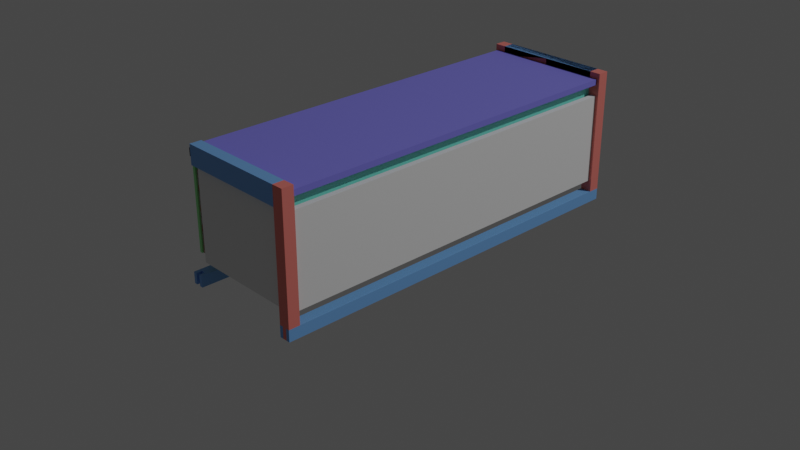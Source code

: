 # Source: Matera_Bench.blend  (saved by Blender 2.80.37; exported with 4.5.12 LTS)
import bpy
from mathutils import Matrix  # noqa: F401  (used for matrix-valued properties, if any)

bpy.ops.wm.read_factory_settings(use_empty=True)
scene = bpy.context.scene
scene.name = 'Scene'

# ---- collections
col_other = bpy.data.collections.new('Other'); scene.collection.children.link(col_other)

# ---- materials (node trees are filled in below, after node groups)
mat_stile = bpy.data.materials.new('Stile')
mat_stile.use_transparent_shadow = False
mat_stile.roughness = 0.25
mat_rail = bpy.data.materials.new('Rail')
mat_rail.use_transparent_shadow = False
mat_rail.roughness = 0.25
mat_back = bpy.data.materials.new('Back')
mat_back.use_transparent_shadow = False
mat_back.roughness = 0.25
mat_bottom = bpy.data.materials.new('Bottom')
mat_bottom.use_transparent_shadow = False
mat_bottom.roughness = 0.25
mat_lid = bpy.data.materials.new('Lid')
mat_lid.use_transparent_shadow = False
mat_lid.roughness = 0.25
mat_lid_support = bpy.data.materials.new('Lid Support')
mat_lid_support.use_transparent_shadow = False
mat_lid_support.roughness = 0.25
mat_lid_support_brace = bpy.data.materials.new('Lid Support Brace')
mat_lid_support_brace.use_transparent_shadow = False
mat_lid_support_brace.roughness = 0.25

# ---- material node trees
mat_stile.use_nodes = True; mat_stile.node_tree.nodes.clear()
_N = mat_stile.node_tree.nodes; _L = mat_stile.node_tree.links
n0 = _N.new('ShaderNodeOutputMaterial'); n0.name = 'Material Output'; n0.location = (300, 300)
n1 = _N.new('ShaderNodeBsdfPrincipled'); n1.name = 'Principled BSDF'; n1.location = (10, 300)
n1.distribution = 'GGX'
n1.subsurface_method = 'BURLEY'
n1.inputs[0].default_value = (0.8, 0.2071, 0.177, 1.0)
n1.inputs[3].default_value = 1.45
_L.new(n1.outputs[0], n0.inputs[0])
n0.is_active_output = True
mat_rail.use_nodes = True; mat_rail.node_tree.nodes.clear()
_N = mat_rail.node_tree.nodes; _L = mat_rail.node_tree.links
n0 = _N.new('ShaderNodeOutputMaterial'); n0.name = 'Material Output'; n0.location = (300, 300)
n1 = _N.new('ShaderNodeBsdfPrincipled'); n1.name = 'Principled BSDF'; n1.location = (10, 300)
n1.distribution = 'GGX'
n1.subsurface_method = 'BURLEY'
n1.inputs[0].default_value = (0.1709, 0.3972, 0.8, 1.0)
n1.inputs[3].default_value = 1.45
_L.new(n1.outputs[0], n0.inputs[0])
n0.is_active_output = True
mat_back.use_nodes = True; mat_back.node_tree.nodes.clear()
_N = mat_back.node_tree.nodes; _L = mat_back.node_tree.links
n0 = _N.new('ShaderNodeOutputMaterial'); n0.name = 'Material Output'; n0.location = (300, 300)
n1 = _N.new('ShaderNodeBsdfPrincipled'); n1.name = 'Principled BSDF'; n1.location = (10, 300)
n1.distribution = 'GGX'
n1.subsurface_method = 'BURLEY'
n1.inputs[0].default_value = (0.2968, 0.8, 0.3049, 1.0)
n1.inputs[3].default_value = 1.45
_L.new(n1.outputs[0], n0.inputs[0])
n0.is_active_output = True
mat_bottom.use_nodes = True; mat_bottom.node_tree.nodes.clear()
_N = mat_bottom.node_tree.nodes; _L = mat_bottom.node_tree.links
n0 = _N.new('ShaderNodeOutputMaterial'); n0.name = 'Material Output'; n0.location = (300, 300)
n1 = _N.new('ShaderNodeBsdfPrincipled'); n1.name = 'Principled BSDF'; n1.location = (10, 300)
n1.distribution = 'GGX'
n1.subsurface_method = 'BURLEY'
n1.inputs[0].default_value = (0.8, 0.6639, 0.234, 1.0)
n1.inputs[3].default_value = 1.45
_L.new(n1.outputs[0], n0.inputs[0])
n0.is_active_output = True
mat_lid.use_nodes = True; mat_lid.node_tree.nodes.clear()
_N = mat_lid.node_tree.nodes; _L = mat_lid.node_tree.links
n0 = _N.new('ShaderNodeOutputMaterial'); n0.name = 'Material Output'; n0.location = (300, 300)
n1 = _N.new('ShaderNodeBsdfPrincipled'); n1.name = 'Principled BSDF'; n1.location = (10, 300)
n1.distribution = 'GGX'
n1.subsurface_method = 'BURLEY'
n1.inputs[0].default_value = (0.2221, 0.2099, 0.8, 1.0)
n1.inputs[3].default_value = 1.45
_L.new(n1.outputs[0], n0.inputs[0])
n0.is_active_output = True
mat_lid_support.use_nodes = True; mat_lid_support.node_tree.nodes.clear()
_N = mat_lid_support.node_tree.nodes; _L = mat_lid_support.node_tree.links
n0 = _N.new('ShaderNodeOutputMaterial'); n0.name = 'Material Output'; n0.location = (300, 300)
n1 = _N.new('ShaderNodeBsdfPrincipled'); n1.name = 'Principled BSDF'; n1.location = (10, 300)
n1.distribution = 'GGX'
n1.subsurface_method = 'BURLEY'
n1.inputs[0].default_value = (0.2128, 0.8, 0.647, 1.0)
n1.inputs[3].default_value = 1.45
_L.new(n1.outputs[0], n0.inputs[0])
n0.is_active_output = True
mat_lid_support_brace.use_nodes = True; mat_lid_support_brace.node_tree.nodes.clear()
_N = mat_lid_support_brace.node_tree.nodes; _L = mat_lid_support_brace.node_tree.links
n0 = _N.new('ShaderNodeOutputMaterial'); n0.name = 'Material Output'; n0.location = (300, 300)
n1 = _N.new('ShaderNodeBsdfPrincipled'); n1.name = 'Principled BSDF'; n1.location = (10, 300)
n1.distribution = 'GGX'
n1.subsurface_method = 'BURLEY'
n1.inputs[0].default_value = (0.6338, 0.05313, 0.8, 1.0)
n1.inputs[3].default_value = 1.45
_L.new(n1.outputs[0], n0.inputs[0])
n0.is_active_output = True

# ---- world
world_world = bpy.data.worlds.new('World'); scene.world = world_world
world_world.color = (0.05088, 0.05088, 0.05088)
world_world.use_sun_shadow = False
world_world.sun_shadow_jitter_overblur = 0.0

# ---- cameras
cam_camera = bpy.data.cameras.new('Camera')
cam_camera.clip_end = 100.0
cam_camera.ortho_scale = 7.314
cam_camera.dof.focus_distance = 0.0
cam_camera.dof.aperture_fstop = 128.0

# ---- lights
light_light = bpy.data.lights.new('Light', 'POINT')
light_light.transmission_factor = 0.0
light_light.cutoff_distance = 30.0
light_light.energy = 1000.0
light_light.shadow_buffer_clip_start = 1.001
light_light.shadow_soft_size = 0.1
light_light.shadow_maximum_resolution = 0.006
light_light.use_absolute_resolution = True

# ---- meshes
me_cube_007 = bpy.data.meshes.new('Cube.007')
me_cube_007.from_pydata([(-1.0, -0.9908, 0.4401), (-0.9998, 1.009, 0.4401), (0.375, 0.009163, -0.4941), (-0.375, 0.009163, -0.4941), (0.9998, 1.009, 0.4401), (1.0, -0.9908, 0.4401), (-0.375, -0.9908, -0.4941), (-0.375, 0.009163, -0.4152), (0.375, -0.9908, -0.4941), (0.375, 0.009163, -0.4152), (-1.0, 1.009, -0.4152), (-1.0, -0.9908, -0.4152), (1.0, -0.9908, -0.4152), (1.0, 1.009, -0.4152), (0.375, -0.9908, -0.4152), (-0.375, -0.9908, -0.4152)], [], [(10, 11, 0, 1), (12, 13, 4, 5), (0, 5, 4, 1), (2, 8, 6, 3), (9, 2, 3, 7), (11, 10, 13, 12, 14, 9, 7, 15), (10, 1, 4, 13), (2, 9, 14, 8), (7, 3, 6, 15), (5, 0, 11, 15, 6, 8, 14, 12)])
_uv = me_cube_007.uv_layers.new(name='UVMap')
_uv.uv.foreach_set('vector', [0.125, 0.5, 0.125, 0.75, 0.625, 1.0, 0.625, 0.25, 0.375, 0.75, 0.375, 0.5, 0.625, 0.5, 0.625, 0.75, 0.625, 1.0, 0.625, 0.75, 0.625, 0.5, 0.625, 0.25, 0.3125, 0.625, 0.3125, 0.75, 0.25, 0.75, 0.25, 0.625, 0.0, 0.0, 0.3125, 0.625, 0.25, 0.625, 0.0, 0.0, 0.125, 0.75, 0.125, 0.5, 0.375, 0.5, 0.375, 0.75, 0.3125, 0.75, 0.0, 0.0, 0.0, 0.0, 0.25, 0.75, 0.125, 0.5, 0.625, 0.25, 0.625, 0.5, 0.375, 0.5, 0.3125, 0.625, 0.3125, 0.625, 0.3125, 0.75, 0.3125, 0.75, 0.0, 0.0, 0.25, 0.625, 0.25, 0.75, 0.25, 0.75, 0.625, 0.75, 0.625, 1.0, 0.125, 0.75, 0.25, 0.75, 0.25, 0.75, 0.3125, 0.75, 0.3125, 0.75, 0.375, 0.75])
me_cube_007.materials.append(mat_stile)
me_cube_007.use_remesh_preserve_volume = False
me_cube_007.use_remesh_preserve_attributes = False
me_cube_007.use_mirror_vertex_groups = False
me_cube_007.update()
me_cube_008 = bpy.data.meshes.new('Cube.008')
me_cube_008.from_pydata([(-1.0, -0.9908, 0.4401), (-0.9998, 1.009, 0.4401), (0.375, 0.009163, -0.4941), (-0.375, 0.009163, -0.4941), (0.9998, 1.009, 0.4401), (1.0, -0.9908, 0.4401), (-0.375, -0.9908, -0.4941), (-0.375, 0.009163, -0.4152), (0.375, -0.9908, -0.4941), (0.375, 0.009163, -0.4152), (-1.0, 1.009, -0.4152), (-1.0, -0.9908, -0.4152), (1.0, -0.9908, -0.4152), (1.0, 1.009, -0.4152), (0.375, -0.9908, -0.4152), (-0.375, -0.9908, -0.4152)], [], [(10, 11, 0, 1), (12, 13, 4, 5), (0, 5, 4, 1), (2, 8, 6, 3), (9, 2, 3, 7), (11, 10, 13, 12, 14, 9, 7, 15), (10, 1, 4, 13), (2, 9, 14, 8), (7, 3, 6, 15), (5, 0, 11, 15, 6, 8, 14, 12)])
_uv = me_cube_008.uv_layers.new(name='UVMap')
_uv.uv.foreach_set('vector', [0.125, 0.5, 0.125, 0.75, 0.625, 1.0, 0.625, 0.25, 0.375, 0.75, 0.375, 0.5, 0.625, 0.5, 0.625, 0.75, 0.625, 1.0, 0.625, 0.75, 0.625, 0.5, 0.625, 0.25, 0.3125, 0.625, 0.3125, 0.75, 0.25, 0.75, 0.25, 0.625, 0.0, 0.0, 0.3125, 0.625, 0.25, 0.625, 0.0, 0.0, 0.125, 0.75, 0.125, 0.5, 0.375, 0.5, 0.375, 0.75, 0.3125, 0.75, 0.0, 0.0, 0.0, 0.0, 0.25, 0.75, 0.125, 0.5, 0.625, 0.25, 0.625, 0.5, 0.375, 0.5, 0.3125, 0.625, 0.3125, 0.625, 0.3125, 0.75, 0.3125, 0.75, 0.0, 0.0, 0.25, 0.625, 0.25, 0.75, 0.25, 0.75, 0.625, 0.75, 0.625, 1.0, 0.125, 0.75, 0.25, 0.75, 0.25, 0.75, 0.3125, 0.75, 0.3125, 0.75, 0.375, 0.75])
me_cube_008.materials.append(mat_stile)
me_cube_008.use_remesh_preserve_volume = False
me_cube_008.use_remesh_preserve_attributes = False
me_cube_008.use_mirror_vertex_groups = False
me_cube_008.update()
me_cube_009 = bpy.data.meshes.new('Cube.009')
me_cube_009.from_pydata([(-1.0, -0.6362, -0.75), (-1.0, -0.6362, 0.75), (-1.0, 0.6362, -0.75), (-1.0, 0.6362, 0.75), (1.0, -0.6362, -0.75), (1.0, -0.6362, 0.75), (1.0, 0.6362, -0.75), (1.0, 0.6362, 0.75), (-0.375, -0.6362, -0.75), (-0.375, -0.6362, 0.75), (0.375, -0.6362, -0.75), (0.375, -0.6362, 0.75), (0.375, 0.6362, -0.75), (0.375, 0.6362, 0.75), (-0.375, 0.6362, -0.75), (-0.375, 0.6362, 0.75), (-0.375, 0.6178, 0.75), (0.375, 0.6178, 0.75), (0.375, 0.6178, -0.75), (-0.375, 0.6178, -0.75), (0.375, -0.6178, 0.75), (-0.375, -0.6178, 0.75), (-0.375, -0.6178, -0.75), (0.375, -0.6178, -0.75)], [], [(0, 1, 3, 2), (12, 13, 7, 6), (6, 7, 5, 4), (8, 9, 1, 0), (4, 5, 11, 10), (8, 22, 21, 9), (13, 12, 18, 17), (2, 3, 15, 14), (19, 16, 17, 18), (14, 15, 16, 19), (10, 11, 20, 23), (23, 20, 21, 22), (2, 14, 19, 18, 12, 6, 4, 10, 23, 22, 8, 0), (1, 9, 21, 20, 11, 5, 7, 13, 17, 16, 15, 3)])
_uv = me_cube_009.uv_layers.new(name='UVMap')
_uv.uv.foreach_set('vector', [0.375, 0.0, 0.625, 0.0, 0.625, 0.25, 0.375, 0.25, 0.375, 0.375, 0.625, 0.375, 0.625, 0.5, 0.375, 0.5, 0.375, 0.5, 0.625, 0.5, 0.625, 0.75, 0.375, 0.75, 0.375, 0.875, 0.625, 0.875, 0.625, 1.0, 0.375, 1.0, 0.375, 0.75, 0.625, 0.75, 0.625, 0.8125, 0.375, 0.8125, 0.375, 0.875, 0.375, 0.875, 0.625, 0.875, 0.625, 0.875, 0.625, 0.375, 0.375, 0.375, 0.375, 0.375, 0.625, 0.375, 0.375, 0.25, 0.625, 0.25, 0.625, 0.3125, 0.375, 0.3125, 0.375, 0.3125, 0.625, 0.3125, 0.625, 0.375, 0.375, 0.375, 0.375, 0.3125, 0.625, 0.3125, 0.625, 0.3125, 0.375, 0.3125, 0.375, 0.8125, 0.625, 0.8125, 0.625, 0.8125, 0.375, 0.8125, 0.375, 0.8125, 0.625, 0.8125, 0.625, 0.875, 0.375, 0.875, 0.375, 0.25, 0.375, 0.3125, 0.375, 0.3125, 0.375, 0.375, 0.375, 0.375, 0.375, 0.5, 0.375, 0.75, 0.375, 0.8125, 0.375, 0.8125, 0.375, 0.875, 0.375, 0.875, 0.375, 1.0, 0.625, 1.0, 0.625, 0.875, 0.625, 0.875, 0.625, 0.8125, 0.625, 0.8125, 0.625, 0.75, 0.625, 0.5, 0.625, 0.375, 0.625, 0.375, 0.625, 0.3125, 0.625, 0.3125, 0.625, 0.25])
me_cube_009.materials.append(mat_rail)
me_cube_009.use_remesh_preserve_volume = False
me_cube_009.use_remesh_preserve_attributes = False
me_cube_009.use_mirror_vertex_groups = False
me_cube_009.update()
me_cube_011 = bpy.data.meshes.new('Cube.011')
me_cube_011.from_pydata([(-1.0, -0.9908, 0.4401), (-0.9998, 1.009, 0.4401), (0.375, 0.009163, -0.4941), (-0.375, 0.009163, -0.4941), (0.9998, 1.009, 0.4401), (1.0, -0.9908, 0.4401), (-0.375, -0.9908, -0.4941), (-0.375, 0.009163, -0.4152), (0.375, -0.9908, -0.4941), (0.375, 0.009163, -0.4152), (-1.0, 1.009, -0.4152), (-1.0, -0.9908, -0.4152), (1.0, -0.9908, -0.4152), (1.0, 1.009, -0.4152), (0.375, -0.9908, -0.4152), (-0.375, -0.9908, -0.4152)], [], [(10, 11, 0, 1), (12, 13, 4, 5), (0, 5, 4, 1), (2, 8, 6, 3), (9, 2, 3, 7), (11, 10, 13, 12, 14, 9, 7, 15), (10, 1, 4, 13), (2, 9, 14, 8), (7, 3, 6, 15), (5, 0, 11, 15, 6, 8, 14, 12)])
_uv = me_cube_011.uv_layers.new(name='UVMap')
_uv.uv.foreach_set('vector', [0.125, 0.5, 0.125, 0.75, 0.625, 1.0, 0.625, 0.25, 0.375, 0.75, 0.375, 0.5, 0.625, 0.5, 0.625, 0.75, 0.625, 1.0, 0.625, 0.75, 0.625, 0.5, 0.625, 0.25, 0.3125, 0.625, 0.3125, 0.75, 0.25, 0.75, 0.25, 0.625, 0.0, 0.0, 0.3125, 0.625, 0.25, 0.625, 0.0, 0.0, 0.125, 0.75, 0.125, 0.5, 0.375, 0.5, 0.375, 0.75, 0.3125, 0.75, 0.0, 0.0, 0.0, 0.0, 0.25, 0.75, 0.125, 0.5, 0.625, 0.25, 0.625, 0.5, 0.375, 0.5, 0.3125, 0.625, 0.3125, 0.625, 0.3125, 0.75, 0.3125, 0.75, 0.0, 0.0, 0.25, 0.625, 0.25, 0.75, 0.25, 0.75, 0.625, 0.75, 0.625, 1.0, 0.125, 0.75, 0.25, 0.75, 0.25, 0.75, 0.3125, 0.75, 0.3125, 0.75, 0.375, 0.75])
me_cube_011.materials.append(mat_stile)
me_cube_011.use_remesh_preserve_volume = False
me_cube_011.use_remesh_preserve_attributes = False
me_cube_011.use_mirror_vertex_groups = False
me_cube_011.update()
me_cube_017 = bpy.data.meshes.new('Cube.017')
me_cube_017.from_pydata([(-1.0, -0.9908, 0.4401), (-0.9998, 1.009, 0.4401), (0.375, 0.009163, -0.4941), (-0.375, 0.009163, -0.4941), (0.9998, 1.009, 0.4401), (1.0, -0.9908, 0.4401), (-0.375, -0.9908, -0.4941), (-0.375, 0.009163, -0.4152), (0.375, -0.9908, -0.4941), (0.375, 0.009163, -0.4152), (-1.0, 1.009, -0.4152), (-1.0, -0.9908, -0.4152), (1.0, -0.9908, -0.4152), (1.0, 1.009, -0.4152), (0.375, -0.9908, -0.4152), (-0.375, -0.9908, -0.4152)], [], [(10, 11, 0, 1), (12, 13, 4, 5), (0, 5, 4, 1), (2, 8, 6, 3), (9, 2, 3, 7), (11, 10, 13, 12, 14, 9, 7, 15), (10, 1, 4, 13), (2, 9, 14, 8), (7, 3, 6, 15), (5, 0, 11, 15, 6, 8, 14, 12)])
_uv = me_cube_017.uv_layers.new(name='UVMap')
_uv.uv.foreach_set('vector', [0.125, 0.5, 0.125, 0.75, 0.625, 1.0, 0.625, 0.25, 0.375, 0.75, 0.375, 0.5, 0.625, 0.5, 0.625, 0.75, 0.625, 1.0, 0.625, 0.75, 0.625, 0.5, 0.625, 0.25, 0.3125, 0.625, 0.3125, 0.75, 0.25, 0.75, 0.25, 0.625, 0.0, 0.0, 0.3125, 0.625, 0.25, 0.625, 0.0, 0.0, 0.125, 0.75, 0.125, 0.5, 0.375, 0.5, 0.375, 0.75, 0.3125, 0.75, 0.0, 0.0, 0.0, 0.0, 0.25, 0.75, 0.125, 0.5, 0.625, 0.25, 0.625, 0.5, 0.375, 0.5, 0.3125, 0.625, 0.3125, 0.625, 0.3125, 0.75, 0.3125, 0.75, 0.0, 0.0, 0.25, 0.625, 0.25, 0.75, 0.25, 0.75, 0.625, 0.75, 0.625, 1.0, 0.125, 0.75, 0.25, 0.75, 0.25, 0.75, 0.3125, 0.75, 0.3125, 0.75, 0.375, 0.75])
me_cube_017.materials.append(mat_stile)
me_cube_017.use_remesh_preserve_volume = False
me_cube_017.use_remesh_preserve_attributes = False
me_cube_017.use_mirror_vertex_groups = False
me_cube_017.update()
me_cube_020 = bpy.data.meshes.new('Cube.020')
me_cube_020.from_pydata([(-1.0, -0.6362, -0.75), (-1.0, -0.6362, 0.75), (-1.0, 0.6362, -0.75), (-1.0, 0.6362, 0.75), (1.0, -0.6362, -0.75), (1.0, -0.6362, 0.75), (1.0, 0.6362, -0.75), (1.0, 0.6362, 0.75), (-0.375, -0.6362, -0.75), (-0.375, -0.6362, 0.75), (0.375, -0.6362, -0.75), (0.375, -0.6362, 0.75), (0.375, 0.6362, -0.75), (0.375, 0.6362, 0.75), (-0.375, 0.6362, -0.75), (-0.375, 0.6362, 0.75), (-0.375, 0.6178, 0.75), (0.375, 0.6178, 0.75), (0.375, 0.6178, -0.75), (-0.375, 0.6178, -0.75), (0.375, -0.6178, 0.75), (-0.375, -0.6178, 0.75), (-0.375, -0.6178, -0.75), (0.375, -0.6178, -0.75)], [], [(0, 1, 3, 2), (12, 13, 7, 6), (6, 7, 5, 4), (8, 9, 1, 0), (4, 5, 11, 10), (8, 22, 21, 9), (13, 12, 18, 17), (2, 3, 15, 14), (19, 16, 17, 18), (14, 15, 16, 19), (10, 11, 20, 23), (23, 20, 21, 22), (2, 14, 19, 18, 12, 6, 4, 10, 23, 22, 8, 0), (1, 9, 21, 20, 11, 5, 7, 13, 17, 16, 15, 3)])
_uv = me_cube_020.uv_layers.new(name='UVMap')
_uv.uv.foreach_set('vector', [0.375, 0.0, 0.625, 0.0, 0.625, 0.25, 0.375, 0.25, 0.375, 0.375, 0.625, 0.375, 0.625, 0.5, 0.375, 0.5, 0.375, 0.5, 0.625, 0.5, 0.625, 0.75, 0.375, 0.75, 0.375, 0.875, 0.625, 0.875, 0.625, 1.0, 0.375, 1.0, 0.375, 0.75, 0.625, 0.75, 0.625, 0.8125, 0.375, 0.8125, 0.375, 0.875, 0.375, 0.875, 0.625, 0.875, 0.625, 0.875, 0.625, 0.375, 0.375, 0.375, 0.375, 0.375, 0.625, 0.375, 0.375, 0.25, 0.625, 0.25, 0.625, 0.3125, 0.375, 0.3125, 0.375, 0.3125, 0.625, 0.3125, 0.625, 0.375, 0.375, 0.375, 0.375, 0.3125, 0.625, 0.3125, 0.625, 0.3125, 0.375, 0.3125, 0.375, 0.8125, 0.625, 0.8125, 0.625, 0.8125, 0.375, 0.8125, 0.375, 0.8125, 0.625, 0.8125, 0.625, 0.875, 0.375, 0.875, 0.375, 0.25, 0.375, 0.3125, 0.375, 0.3125, 0.375, 0.375, 0.375, 0.375, 0.375, 0.5, 0.375, 0.75, 0.375, 0.8125, 0.375, 0.8125, 0.375, 0.875, 0.375, 0.875, 0.375, 1.0, 0.625, 1.0, 0.625, 0.875, 0.625, 0.875, 0.625, 0.8125, 0.625, 0.8125, 0.625, 0.75, 0.625, 0.5, 0.625, 0.375, 0.625, 0.375, 0.625, 0.3125, 0.625, 0.3125, 0.625, 0.25])
me_cube_020.materials.append(mat_rail)
me_cube_020.use_remesh_preserve_volume = False
me_cube_020.use_remesh_preserve_attributes = False
me_cube_020.use_mirror_vertex_groups = False
me_cube_020.update()
me_cube_068 = bpy.data.meshes.new('Cube.068')
me_cube_068.from_pydata([(-0.9355, -0.5, -0.3333), (-0.9355, -0.5, 0.3333), (-0.9355, 0.5, -0.3333), (-0.9355, 0.5, 0.3333), (0.9355, -0.5, -0.3333), (0.9355, -0.5, 0.3333), (0.9355, 0.5, -0.3333), (0.9355, 0.5, 0.3333), (0.9355, 1.0, 0.8333), (0.9355, 1.0, -0.8333), (0.9355, -1.0, -0.8333), (0.9355, -1.0, 0.8333), (1.032, -0.5, -0.3333), (1.032, -0.5, 0.3333), (1.032, 0.5, -0.3333), (1.032, 0.5, 0.3333), (-0.9355, 1.0, -0.8333), (-0.9355, -1.0, -0.8333), (-0.9355, -1.0, 0.8333), (-0.9355, 1.0, 0.8333), (-1.032, -0.5, -0.3333), (-1.032, -0.5, 0.3333), (-1.032, 0.5, -0.3333), (-1.032, 0.5, 0.3333)], [], [(1, 3, 23, 21), (16, 19, 8, 9), (4, 6, 14, 12), (10, 11, 18, 17), (16, 9, 10, 17), (8, 19, 18, 11), (7, 6, 9, 8), (6, 4, 10, 9), (5, 7, 8, 11), (4, 5, 11, 10), (14, 15, 13, 12), (7, 5, 13, 15), (6, 7, 15, 14), (5, 4, 12, 13), (0, 2, 16, 17), (1, 0, 17, 18), (3, 1, 18, 19), (2, 3, 19, 16), (20, 21, 23, 22), (2, 0, 20, 22), (3, 2, 22, 23), (0, 1, 21, 20)])
_uv = me_cube_068.uv_layers.new(name='UVMap')
_uv.uv.foreach_set('vector', [0.588, 0.03697, 0.588, 0.213, 0.588, 0.213, 0.588, 0.03697, 0.375, 0.25, 0.625, 0.25, 0.625, 0.5, 0.375, 0.5, 0.4255, 0.6995, 0.4255, 0.5505, 0.4255, 0.5505, 0.4255, 0.6995, 0.375, 0.75, 0.625, 0.75, 0.625, 1.0, 0.375, 1.0, 0.125, 0.5, 0.375, 0.5, 0.375, 0.75, 0.125, 0.75, 0.625, 0.5, 0.875, 0.5, 0.875, 0.75, 0.625, 0.75, 0.5745, 0.5505, 0.4255, 0.5505, 0.375, 0.5, 0.625, 0.5, 0.4255, 0.5505, 0.4255, 0.6995, 0.375, 0.75, 0.375, 0.5, 0.5745, 0.6995, 0.5745, 0.5505, 0.625, 0.5, 0.625, 0.75, 0.4255, 0.6995, 0.5745, 0.6995, 0.625, 0.75, 0.375, 0.75, 0.4255, 0.5505, 0.5745, 0.5505, 0.5745, 0.6995, 0.4255, 0.6995, 0.5745, 0.5505, 0.5745, 0.6995, 0.5745, 0.6995, 0.5745, 0.5505, 0.4255, 0.5505, 0.5745, 0.5505, 0.5745, 0.5505, 0.4255, 0.5505, 0.5745, 0.6995, 0.4255, 0.6995, 0.4255, 0.6995, 0.5745, 0.6995, 0.412, 0.03697, 0.412, 0.213, 0.375, 0.25, 0.375, 0.0, 0.588, 0.03697, 0.412, 0.03697, 0.375, 0.0, 0.625, 0.0, 0.588, 0.213, 0.588, 0.03697, 0.625, 0.0, 0.625, 0.25, 0.412, 0.213, 0.588, 0.213, 0.625, 0.25, 0.375, 0.25, 0.412, 0.03697, 0.588, 0.03697, 0.588, 0.213, 0.412, 0.213, 0.412, 0.213, 0.412, 0.03697, 0.412, 0.03697, 0.412, 0.213, 0.588, 0.213, 0.412, 0.213, 0.412, 0.213, 0.588, 0.213, 0.412, 0.03697, 0.588, 0.03697, 0.588, 0.03697, 0.412, 0.03697])
me_cube_068.materials.append(mat_rail)
me_cube_068.use_remesh_preserve_volume = False
me_cube_068.use_remesh_preserve_attributes = False
me_cube_068.use_mirror_vertex_groups = False
me_cube_068.update()
me_cube_069 = bpy.data.meshes.new('Cube.069')
me_cube_069.from_pydata([(-0.9355, -0.5, -0.3333), (-0.9355, -0.5, 0.3333), (-0.9355, 0.5, -0.3333), (-0.9355, 0.5, 0.3333), (0.9355, -0.5, -0.3333), (0.9355, -0.5, 0.3333), (0.9355, 0.5, -0.3333), (0.9355, 0.5, 0.3333), (0.9355, 1.0, 0.8333), (0.9355, 1.0, -0.8333), (0.9355, -1.0, -0.8333), (0.9355, -1.0, 0.8333), (1.032, -0.5, -0.3333), (1.032, -0.5, 0.3333), (1.032, 0.5, -0.3333), (1.032, 0.5, 0.3333), (-0.9355, 1.0, -0.8333), (-0.9355, -1.0, -0.8333), (-0.9355, -1.0, 0.8333), (-0.9355, 1.0, 0.8333), (-1.032, -0.5, -0.3333), (-1.032, -0.5, 0.3333), (-1.032, 0.5, -0.3333), (-1.032, 0.5, 0.3333)], [], [(1, 3, 23, 21), (16, 19, 8, 9), (4, 6, 14, 12), (10, 11, 18, 17), (16, 9, 10, 17), (8, 19, 18, 11), (7, 6, 9, 8), (6, 4, 10, 9), (5, 7, 8, 11), (4, 5, 11, 10), (14, 15, 13, 12), (7, 5, 13, 15), (6, 7, 15, 14), (5, 4, 12, 13), (0, 2, 16, 17), (1, 0, 17, 18), (3, 1, 18, 19), (2, 3, 19, 16), (20, 21, 23, 22), (2, 0, 20, 22), (3, 2, 22, 23), (0, 1, 21, 20)])
_uv = me_cube_069.uv_layers.new(name='UVMap')
_uv.uv.foreach_set('vector', [0.588, 0.03697, 0.588, 0.213, 0.588, 0.213, 0.588, 0.03697, 0.375, 0.25, 0.625, 0.25, 0.625, 0.5, 0.375, 0.5, 0.4255, 0.6995, 0.4255, 0.5505, 0.4255, 0.5505, 0.4255, 0.6995, 0.375, 0.75, 0.625, 0.75, 0.625, 1.0, 0.375, 1.0, 0.125, 0.5, 0.375, 0.5, 0.375, 0.75, 0.125, 0.75, 0.625, 0.5, 0.875, 0.5, 0.875, 0.75, 0.625, 0.75, 0.5745, 0.5505, 0.4255, 0.5505, 0.375, 0.5, 0.625, 0.5, 0.4255, 0.5505, 0.4255, 0.6995, 0.375, 0.75, 0.375, 0.5, 0.5745, 0.6995, 0.5745, 0.5505, 0.625, 0.5, 0.625, 0.75, 0.4255, 0.6995, 0.5745, 0.6995, 0.625, 0.75, 0.375, 0.75, 0.4255, 0.5505, 0.5745, 0.5505, 0.5745, 0.6995, 0.4255, 0.6995, 0.5745, 0.5505, 0.5745, 0.6995, 0.5745, 0.6995, 0.5745, 0.5505, 0.4255, 0.5505, 0.5745, 0.5505, 0.5745, 0.5505, 0.4255, 0.5505, 0.5745, 0.6995, 0.4255, 0.6995, 0.4255, 0.6995, 0.5745, 0.6995, 0.412, 0.03697, 0.412, 0.213, 0.375, 0.25, 0.375, 0.0, 0.588, 0.03697, 0.412, 0.03697, 0.375, 0.0, 0.625, 0.0, 0.588, 0.213, 0.588, 0.03697, 0.625, 0.0, 0.625, 0.25, 0.412, 0.213, 0.588, 0.213, 0.625, 0.25, 0.375, 0.25, 0.412, 0.03697, 0.588, 0.03697, 0.588, 0.213, 0.412, 0.213, 0.412, 0.213, 0.412, 0.03697, 0.412, 0.03697, 0.412, 0.213, 0.588, 0.213, 0.412, 0.213, 0.412, 0.213, 0.588, 0.213, 0.412, 0.03697, 0.588, 0.03697, 0.588, 0.03697, 0.412, 0.03697])
me_cube_069.materials.append(mat_rail)
me_cube_069.use_remesh_preserve_volume = False
me_cube_069.use_remesh_preserve_attributes = False
me_cube_069.use_mirror_vertex_groups = False
me_cube_069.update()
me_cube_014 = bpy.data.meshes.new('Cube.014')
me_cube_014.from_pydata([(-1.0, -0.1865, -0.8167), (-1.0, -0.1865, 0.8167), (-1.0, 0.1865, -0.8167), (-1.0, 0.1865, 0.8167), (1.0, -0.1865, -0.8167), (1.0, -0.1865, 0.8167), (1.0, 0.1865, -0.8167), (1.0, 0.1865, 0.8167), (-0.5385, -0.1865, 0.6833), (0.5385, -0.1865, -0.6833), (0.5385, -0.1865, 0.6833), (-0.5385, -0.1865, -0.6833), (0.5385, -0.1993, 0.6833), (-0.5385, -0.1993, 0.6833), (-0.5385, -0.1994, -0.6833), (0.5385, -0.1994, -0.6833), (0.5385, 0.1865, -0.6833), (-0.5385, 0.1865, -0.6833), (0.5385, 0.1865, 0.6833), (-0.5385, 0.1865, 0.6833), (0.5385, 0.1994, 0.6833), (0.5385, 0.1994, -0.6833), (-0.5385, 0.1994, 0.6833), (-0.5385, 0.1994, -0.6833)], [], [(4, 6, 7, 5), (2, 0, 1, 3), (1, 5, 7, 3), (10, 8, 11, 9), (12, 15, 14, 13), (10, 9, 15, 12), (8, 10, 12, 13), (11, 8, 13, 14), (9, 11, 14, 15), (5, 1, 0, 4), (2, 6, 4, 0), (17, 16, 18, 19), (23, 22, 20, 21), (17, 19, 22, 23), (19, 18, 20, 22), (16, 17, 23, 21), (18, 16, 21, 20), (2, 3, 7, 6)])
_uv = me_cube_014.uv_layers.new(name='UVMap')
_uv.uv.foreach_set('vector', [0.375, 0.75, 0.375, 0.5, 0.625, 0.5, 0.625, 0.75, 0.375, 0.25, 0.125, 0.75, 0.875, 0.75, 0.625, 0.25, 0.875, 0.75, 0.625, 0.75, 0.625, 0.5, 0.625, 0.25, 0.0, 0.0, 0.0, 0.0, 0.0, 0.0, 0.0, 0.0, 0.0, 0.0, 0.0, 0.0, 0.0, 0.0, 0.0, 0.0, 0.0, 0.0, 0.0, 0.0, 0.0, 0.0, 0.0, 0.0, 0.0, 0.0, 0.0, 0.0, 0.0, 0.0, 0.0, 0.0, 0.0, 0.0, 0.0, 0.0, 0.0, 0.0, 0.0, 0.0, 0.0, 0.0, 0.0, 0.0, 0.0, 0.0, 0.0, 0.0, 0.625, 0.75, 0.875, 0.75, 0.125, 0.75, 0.375, 0.75, 0.375, 0.25, 0.375, 0.5, 0.375, 0.75, 0.125, 0.75, 0.5, 0.3125, 0.5, 0.375, 0.5625, 0.375, 0.5625, 0.3125, 0.5, 0.3125, 0.5625, 0.3125, 0.5625, 0.375, 0.5, 0.375, 0.5, 0.3125, 0.5625, 0.3125, 0.5625, 0.3125, 0.5, 0.3125, 0.5625, 0.3125, 0.5625, 0.375, 0.5625, 0.375, 0.5625, 0.3125, 0.5, 0.375, 0.5, 0.3125, 0.5, 0.3125, 0.5, 0.375, 0.5625, 0.375, 0.5, 0.375, 0.5, 0.375, 0.5625, 0.375, 0.375, 0.25, 0.625, 0.25, 0.625, 0.5, 0.375, 0.5])
me_cube_014.use_remesh_preserve_volume = False
me_cube_014.use_remesh_preserve_attributes = False
me_cube_014.use_mirror_vertex_groups = False
me_cube_014.update()
me_cube_070 = bpy.data.meshes.new('Cube.070')
me_cube_070.from_pydata([(-1.0, -0.6302, -0.7833), (-1.0, -0.6302, 0.7833), (-1.0, 0.6302, -0.7833), (-1.0, 0.6302, 0.7833), (1.0, -0.6302, -0.7833), (1.0, -0.6302, 0.7833), (1.0, 0.6302, -0.7833), (1.0, 0.6302, 0.7833), (-0.5386, -0.6302, 0.65), (0.5385, -0.6302, -0.65), (0.5385, -0.6302, 0.65), (-0.5385, -0.6302, -0.65), (0.5385, -0.6495, 0.65), (-0.5386, -0.6495, 0.65), (-0.5385, -0.6495, -0.65), (0.5385, -0.6495, -0.65), (0.5385, 0.6302, -0.65), (-0.5385, 0.6302, -0.65), (0.5385, 0.6302, 0.65), (-0.5386, 0.6302, 0.65), (0.5385, 0.6495, 0.65), (0.5385, 0.6495, -0.65), (-0.5386, 0.6495, 0.65), (-0.5385, 0.6495, -0.65)], [], [(4, 6, 7, 5), (2, 0, 1, 3), (1, 5, 7, 3), (10, 8, 11, 9), (12, 15, 14, 13), (10, 9, 15, 12), (8, 10, 12, 13), (11, 8, 13, 14), (9, 11, 14, 15), (5, 1, 0, 4), (2, 6, 4, 0), (17, 16, 18, 19), (23, 22, 20, 21), (17, 19, 22, 23), (19, 18, 20, 22), (16, 17, 23, 21), (18, 16, 21, 20), (2, 3, 7, 6)])
_uv = me_cube_070.uv_layers.new(name='UVMap')
_uv.uv.foreach_set('vector', [0.375, 0.75, 0.375, 0.5, 0.625, 0.5, 0.625, 0.75, 0.375, 0.25, 0.125, 0.75, 0.875, 0.75, 0.625, 0.25, 0.875, 0.75, 0.625, 0.75, 0.625, 0.5, 0.625, 0.25, 0.0, 0.0, 0.0, 0.0, 0.0, 0.0, 0.0, 0.0, 0.0, 0.0, 0.0, 0.0, 0.0, 0.0, 0.0, 0.0, 0.0, 0.0, 0.0, 0.0, 0.0, 0.0, 0.0, 0.0, 0.0, 0.0, 0.0, 0.0, 0.0, 0.0, 0.0, 0.0, 0.0, 0.0, 0.0, 0.0, 0.0, 0.0, 0.0, 0.0, 0.0, 0.0, 0.0, 0.0, 0.0, 0.0, 0.0, 0.0, 0.625, 0.75, 0.875, 0.75, 0.125, 0.75, 0.375, 0.75, 0.375, 0.25, 0.375, 0.5, 0.375, 0.75, 0.125, 0.75, 0.5, 0.3125, 0.5, 0.375, 0.5625, 0.375, 0.5625, 0.3125, 0.5, 0.3125, 0.5625, 0.3125, 0.5625, 0.375, 0.5, 0.375, 0.5, 0.3125, 0.5625, 0.3125, 0.5625, 0.3125, 0.5, 0.3125, 0.5625, 0.3125, 0.5625, 0.375, 0.5625, 0.375, 0.5625, 0.3125, 0.5, 0.375, 0.5, 0.3125, 0.5, 0.3125, 0.5, 0.375, 0.5625, 0.375, 0.5, 0.375, 0.5, 0.375, 0.5625, 0.375, 0.375, 0.25, 0.625, 0.25, 0.625, 0.5, 0.375, 0.5])
me_cube_070.use_remesh_preserve_volume = False
me_cube_070.use_remesh_preserve_attributes = False
me_cube_070.use_mirror_vertex_groups = False
me_cube_070.update()
me_cube_071 = bpy.data.meshes.new('Cube.071')
me_cube_071.from_pydata([(-1.0, -0.1865, -0.8167), (-1.0, -0.1865, 0.8167), (-1.0, 0.1865, -0.8167), (-1.0, 0.1865, 0.8167), (1.0, -0.1865, -0.8167), (1.0, -0.1865, 0.8167), (1.0, 0.1865, -0.8167), (1.0, 0.1865, 0.8167), (-0.5385, -0.1865, 0.6833), (0.5385, -0.1865, -0.6833), (0.5385, -0.1865, 0.6833), (-0.5385, -0.1865, -0.6833), (0.5385, -0.1993, 0.6833), (-0.5385, -0.1993, 0.6833), (-0.5385, -0.1994, -0.6833), (0.5385, -0.1994, -0.6833), (0.5385, 0.1865, -0.6833), (-0.5385, 0.1865, -0.6833), (0.5385, 0.1865, 0.6833), (-0.5385, 0.1865, 0.6833), (0.5385, 0.1994, 0.6833), (0.5385, 0.1994, -0.6833), (-0.5385, 0.1994, 0.6833), (-0.5385, 0.1994, -0.6833)], [], [(4, 6, 7, 5), (2, 0, 1, 3), (1, 5, 7, 3), (10, 8, 11, 9), (12, 15, 14, 13), (10, 9, 15, 12), (8, 10, 12, 13), (11, 8, 13, 14), (9, 11, 14, 15), (5, 1, 0, 4), (2, 6, 4, 0), (17, 16, 18, 19), (23, 22, 20, 21), (17, 19, 22, 23), (19, 18, 20, 22), (16, 17, 23, 21), (18, 16, 21, 20), (2, 3, 7, 6)])
_uv = me_cube_071.uv_layers.new(name='UVMap')
_uv.uv.foreach_set('vector', [0.375, 0.75, 0.375, 0.5, 0.625, 0.5, 0.625, 0.75, 0.375, 0.25, 0.125, 0.75, 0.875, 0.75, 0.625, 0.25, 0.875, 0.75, 0.625, 0.75, 0.625, 0.5, 0.625, 0.25, 0.0, 0.0, 0.0, 0.0, 0.0, 0.0, 0.0, 0.0, 0.0, 0.0, 0.0, 0.0, 0.0, 0.0, 0.0, 0.0, 0.0, 0.0, 0.0, 0.0, 0.0, 0.0, 0.0, 0.0, 0.0, 0.0, 0.0, 0.0, 0.0, 0.0, 0.0, 0.0, 0.0, 0.0, 0.0, 0.0, 0.0, 0.0, 0.0, 0.0, 0.0, 0.0, 0.0, 0.0, 0.0, 0.0, 0.0, 0.0, 0.625, 0.75, 0.875, 0.75, 0.125, 0.75, 0.375, 0.75, 0.375, 0.25, 0.375, 0.5, 0.375, 0.75, 0.125, 0.75, 0.5, 0.3125, 0.5, 0.375, 0.5625, 0.375, 0.5625, 0.3125, 0.5, 0.3125, 0.5625, 0.3125, 0.5625, 0.375, 0.5, 0.375, 0.5, 0.3125, 0.5625, 0.3125, 0.5625, 0.3125, 0.5, 0.3125, 0.5625, 0.3125, 0.5625, 0.375, 0.5625, 0.375, 0.5625, 0.3125, 0.5, 0.375, 0.5, 0.3125, 0.5, 0.3125, 0.5, 0.375, 0.5625, 0.375, 0.5, 0.375, 0.5, 0.375, 0.5625, 0.375, 0.375, 0.25, 0.625, 0.25, 0.625, 0.5, 0.375, 0.5])
me_cube_071.use_remesh_preserve_volume = False
me_cube_071.use_remesh_preserve_attributes = False
me_cube_071.use_mirror_vertex_groups = False
me_cube_071.update()
me_cube_073 = bpy.data.meshes.new('Cube.073')
me_cube_073.from_pydata([(-1.0, -0.6302, -0.875), (-1.0, -0.6302, 0.875), (-1.0, 0.6302, -0.875), (-1.0, 0.6302, 0.875), (1.0, -0.6302, -0.875), (1.0, -0.6302, 0.875), (1.0, 0.6302, -0.875), (1.0, 0.6302, 0.875), (-0.5386, -0.6302, 0.7417), (0.5385, -0.6302, -0.7417), (0.5385, -0.6302, 0.7417), (-0.5385, -0.6302, -0.7417), (0.5385, -0.6495, 0.7417), (-0.5386, -0.6495, 0.7417), (-0.5385, -0.6495, -0.7417), (0.5385, -0.6495, -0.7417), (0.5385, 0.6302, -0.7417), (-0.5385, 0.6302, -0.7417), (0.5385, 0.6302, 0.7417), (-0.5386, 0.6302, 0.7417), (0.5385, 0.6495, 0.7417), (0.5385, 0.6495, -0.7417), (-0.5386, 0.6495, 0.7417), (-0.5385, 0.6495, -0.7417)], [], [(4, 6, 7, 5), (2, 0, 1, 3), (1, 5, 7, 3), (10, 8, 11, 9), (12, 15, 14, 13), (10, 9, 15, 12), (8, 10, 12, 13), (11, 8, 13, 14), (9, 11, 14, 15), (5, 1, 0, 4), (2, 6, 4, 0), (17, 16, 18, 19), (23, 22, 20, 21), (17, 19, 22, 23), (19, 18, 20, 22), (16, 17, 23, 21), (18, 16, 21, 20), (2, 3, 7, 6)])
_uv = me_cube_073.uv_layers.new(name='UVMap')
_uv.uv.foreach_set('vector', [0.375, 0.75, 0.375, 0.5, 0.625, 0.5, 0.625, 0.75, 0.375, 0.25, 0.125, 0.75, 0.875, 0.75, 0.625, 0.25, 0.875, 0.75, 0.625, 0.75, 0.625, 0.5, 0.625, 0.25, 0.0, 0.0, 0.0, 0.0, 0.0, 0.0, 0.0, 0.0, 0.0, 0.0, 0.0, 0.0, 0.0, 0.0, 0.0, 0.0, 0.0, 0.0, 0.0, 0.0, 0.0, 0.0, 0.0, 0.0, 0.0, 0.0, 0.0, 0.0, 0.0, 0.0, 0.0, 0.0, 0.0, 0.0, 0.0, 0.0, 0.0, 0.0, 0.0, 0.0, 0.0, 0.0, 0.0, 0.0, 0.0, 0.0, 0.0, 0.0, 0.625, 0.75, 0.875, 0.75, 0.125, 0.75, 0.375, 0.75, 0.375, 0.25, 0.375, 0.5, 0.375, 0.75, 0.125, 0.75, 0.5, 0.3125, 0.5, 0.375, 0.5625, 0.375, 0.5625, 0.3125, 0.5, 0.3125, 0.5625, 0.3125, 0.5625, 0.375, 0.5, 0.375, 0.5, 0.3125, 0.5625, 0.3125, 0.5625, 0.3125, 0.5, 0.3125, 0.5625, 0.3125, 0.5625, 0.375, 0.5625, 0.375, 0.5625, 0.3125, 0.5, 0.375, 0.5, 0.3125, 0.5, 0.3125, 0.5, 0.375, 0.5625, 0.375, 0.5, 0.375, 0.5, 0.375, 0.5625, 0.375, 0.375, 0.25, 0.625, 0.25, 0.625, 0.5, 0.375, 0.5])
me_cube_073.materials.append(mat_back)
me_cube_073.use_remesh_preserve_volume = False
me_cube_073.use_remesh_preserve_attributes = False
me_cube_073.use_mirror_vertex_groups = False
me_cube_073.update()
me_cube_074 = bpy.data.meshes.new('Cube.074')
me_cube_074.from_pydata([(-0.9851, -0.6302, -0.9667), (-0.9851, -0.6302, 0.9667), (-0.9851, 0.6302, -0.9667), (-0.9851, 0.6302, 0.9667), (1.015, -0.6302, -1.017), (1.015, -0.6302, 1.017), (1.015, 0.6302, -1.017), (1.015, 0.6302, 1.017), (0.01488, -0.6302, 0.9667), (0.01488, -0.6302, -0.9667), (0.01488, 0.6302, 0.9667), (0.01488, 0.6302, -0.9667), (-0.9851, 0.6399, 0.9667), (-0.9851, 0.6399, -0.9667), (0.01488, 0.6399, 0.9667), (0.01488, 0.6399, -0.9667), (-0.9851, -0.6399, -0.9667), (-0.9851, -0.6399, 0.9667), (0.01488, -0.6399, 0.9667), (0.01488, -0.6399, -0.9667), (-0.9851, -0.6302, 1.067), (-0.9851, 0.6302, 1.067), (0.01488, -0.6302, 1.067), (0.01488, 0.6302, 1.067), (-0.9851, 0.6302, -1.067), (-0.9851, -0.6302, -1.067), (0.01488, -0.6302, -1.067), (0.01488, 0.6302, -1.067), (0.01488, -0.6302, -1.017), (0.01488, -0.6302, 1.017), (0.01488, 0.6302, 1.017), (0.01488, 0.6302, -1.017)], [(9, 28), (10, 29)], [(4, 6, 7, 5), (2, 0, 1, 3), (1, 0, 16, 17), (2, 3, 12, 13), (6, 31, 30, 7), (13, 12, 14, 15), (3, 10, 14, 12), (11, 2, 13, 15), (10, 11, 15, 14), (18, 17, 16, 19), (0, 9, 19, 16), (9, 8, 18, 19), (8, 1, 17, 18), (10, 3, 21, 23), (21, 20, 22, 23), (8, 10, 23, 22), (3, 1, 20, 21), (1, 8, 22, 20), (0, 2, 24, 25), (25, 24, 27, 26), (9, 0, 25, 26), (11, 9, 26, 27), (2, 11, 27, 24), (30, 29, 5, 7), (5, 29, 28, 4), (6, 4, 28, 31)])
_uv = me_cube_074.uv_layers.new(name='UVMap')
_uv.uv.foreach_set('vector', [0.375, 0.75, 0.375, 0.5, 0.625, 0.5, 0.625, 0.75, 0.375, 0.25, 0.125, 0.75, 0.875, 0.75, 0.625, 0.25, 0.875, 0.75, 0.125, 0.75, 0.125, 0.75, 0.875, 0.75, 0.375, 0.25, 0.625, 0.25, 0.625, 0.25, 0.375, 0.25, 0.375, 0.5, 0.0, 0.0, 0.0, 0.0, 0.625, 0.5, 0.375, 0.25, 0.625, 0.25, 0.625, 0.375, 0.375, 0.375, 0.625, 0.25, 0.625, 0.375, 0.625, 0.375, 0.625, 0.25, 0.375, 0.375, 0.375, 0.25, 0.375, 0.25, 0.375, 0.375, 0.625, 0.375, 0.375, 0.375, 0.375, 0.375, 0.625, 0.375, 0.75, 0.75, 0.875, 0.75, 0.125, 0.75, 0.25, 0.75, 0.125, 0.75, 0.25, 0.75, 0.25, 0.75, 0.125, 0.75, 0.25, 0.75, 0.75, 0.75, 0.75, 0.75, 0.25, 0.75, 0.75, 0.75, 0.875, 0.75, 0.875, 0.75, 0.75, 0.75, 0.625, 0.375, 0.625, 0.25, 0.625, 0.25, 0.625, 0.375, 0.625, 0.25, 0.875, 0.75, 0.75, 0.75, 0.625, 0.375, 0.0, 0.0, 0.0, 0.0, 0.0, 0.0, 0.0, 0.0, 0.625, 0.25, 0.875, 0.75, 0.875, 0.75, 0.625, 0.25, 0.875, 0.75, 0.75, 0.75, 0.75, 0.75, 0.875, 0.75, 0.125, 0.75, 0.375, 0.25, 0.375, 0.25, 0.125, 0.75, 0.125, 0.75, 0.375, 0.25, 0.375, 0.375, 0.25, 0.75, 0.25, 0.75, 0.125, 0.75, 0.125, 0.75, 0.25, 0.75, 0.0, 0.0, 0.0, 0.0, 0.0, 0.0, 0.0, 0.0, 0.375, 0.25, 0.375, 0.375, 0.375, 0.375, 0.375, 0.25, 0.0, 0.0, 0.0, 0.0, 0.625, 0.75, 0.625, 0.5, 0.625, 0.75, 0.0, 0.0, 0.0, 0.0, 0.375, 0.75, 0.375, 0.5, 0.375, 0.75, 0.0, 0.0, 0.0, 0.0])
me_cube_074.materials.append(mat_bottom)
me_cube_074.use_remesh_preserve_volume = False
me_cube_074.use_remesh_preserve_attributes = False
me_cube_074.use_mirror_vertex_groups = False
me_cube_074.update()
me_cube = bpy.data.meshes.new('Cube')
me_cube.from_pydata([(-0.3048, -0.3048, -0.3048), (-0.3048, -0.3048, 0.3048), (-0.3048, 0.3048, -0.3048), (-0.3048, 0.3048, 0.3048), (0.3048, -0.3048, -0.3048), (0.3048, -0.3048, 0.3048), (0.3048, 0.3048, -0.3048), (0.3048, 0.3048, 0.3048)], [], [(0, 1, 3, 2), (2, 3, 7, 6), (6, 7, 5, 4), (4, 5, 1, 0), (2, 6, 4, 0), (7, 3, 1, 5)])
_uv = me_cube.uv_layers.new(name='UVMap')
_uv.uv.foreach_set('vector', [0.375, 0.0, 0.625, 0.0, 0.625, 0.25, 0.375, 0.25, 0.375, 0.25, 0.625, 0.25, 0.625, 0.5, 0.375, 0.5, 0.375, 0.5, 0.625, 0.5, 0.625, 0.75, 0.375, 0.75, 0.375, 0.75, 0.625, 0.75, 0.625, 1.0, 0.375, 1.0, 0.125, 0.5, 0.375, 0.5, 0.375, 0.75, 0.125, 0.75, 0.625, 0.5, 0.875, 0.5, 0.875, 0.75, 0.625, 0.75])
me_cube.materials.append(mat_lid)
me_cube.use_remesh_preserve_volume = False
me_cube.use_remesh_preserve_attributes = False
me_cube.use_mirror_vertex_groups = False
me_cube.update()
me_cube_075 = bpy.data.meshes.new('Cube.075')
me_cube_075.from_pydata([(-1.0, -0.6302, -1.289), (-1.0, -0.6302, 1.289), (-1.0, 0.6302, -1.289), (-1.0, 0.6302, 1.289), (1.0, -0.6302, -1.289), (1.0, -0.6302, 1.289), (1.0, 0.6302, -1.289), (1.0, 0.6302, 1.289)], [], [(4, 6, 7, 5), (2, 0, 1, 3), (1, 5, 7, 3), (5, 1, 0, 4), (2, 6, 4, 0), (2, 3, 7, 6)])
_uv = me_cube_075.uv_layers.new(name='UVMap')
_uv.uv.foreach_set('vector', [0.375, 0.75, 0.375, 0.5, 0.625, 0.5, 0.625, 0.75, 0.375, 0.25, 0.125, 0.75, 0.875, 0.75, 0.625, 0.25, 0.875, 0.75, 0.625, 0.75, 0.625, 0.5, 0.625, 0.25, 0.625, 0.75, 0.875, 0.75, 0.125, 0.75, 0.375, 0.75, 0.375, 0.25, 0.375, 0.5, 0.375, 0.75, 0.125, 0.75, 0.375, 0.25, 0.625, 0.25, 0.625, 0.5, 0.375, 0.5])
me_cube_075.materials.append(mat_lid_support)
me_cube_075.use_remesh_preserve_volume = False
me_cube_075.use_remesh_preserve_attributes = False
me_cube_075.use_mirror_vertex_groups = False
me_cube_075.update()
me_cube_076 = bpy.data.meshes.new('Cube.076')
me_cube_076.from_pydata([(-1.0, -0.6302, -1.065), (-1.0, -0.6302, 1.065), (-1.0, 0.6302, -1.065), (-1.0, 0.6302, 1.065), (1.0, -0.6302, -1.065), (1.0, -0.6302, 1.065), (1.0, 0.6302, -1.065), (1.0, 0.6302, 1.065)], [], [(4, 6, 7, 5), (2, 0, 1, 3), (1, 5, 7, 3), (5, 1, 0, 4), (2, 6, 4, 0), (2, 3, 7, 6)])
_uv = me_cube_076.uv_layers.new(name='UVMap')
_uv.uv.foreach_set('vector', [0.375, 0.75, 0.375, 0.5, 0.625, 0.5, 0.625, 0.75, 0.375, 0.25, 0.125, 0.75, 0.875, 0.75, 0.625, 0.25, 0.875, 0.75, 0.625, 0.75, 0.625, 0.5, 0.625, 0.25, 0.625, 0.75, 0.875, 0.75, 0.125, 0.75, 0.375, 0.75, 0.375, 0.25, 0.375, 0.5, 0.375, 0.75, 0.125, 0.75, 0.375, 0.25, 0.625, 0.25, 0.625, 0.5, 0.375, 0.5])
me_cube_076.materials.append(mat_lid_support_brace)
me_cube_076.use_remesh_preserve_volume = False
me_cube_076.use_remesh_preserve_attributes = False
me_cube_076.use_mirror_vertex_groups = False
me_cube_076.update()

# ---- objects
ob_stile__left_front = bpy.data.objects.new('Stile [Left-Front]', me_cube_007)
ob_stile__right_front = bpy.data.objects.new('Stile [Right-Front]', me_cube_008)
ob_rail__front = bpy.data.objects.new('Rail [Front]', me_cube_009)
ob_stile__left_back = bpy.data.objects.new('Stile [Left-Back]', me_cube_011)
ob_stile__right_back = bpy.data.objects.new('Stile [Right-Back]', me_cube_017)
ob_rail__back = bpy.data.objects.new('Rail [Back]', me_cube_020)
ob_rail__left = bpy.data.objects.new('Rail [Left]', me_cube_068)
ob_rail__right = bpy.data.objects.new('Rail [Right]', me_cube_069)
ob_face__left = bpy.data.objects.new('Face [Left]', me_cube_014)
ob_face__front = bpy.data.objects.new('Face [Front]', me_cube_070)
ob_face__right = bpy.data.objects.new('Face [Right]', me_cube_071)
ob_face__back = bpy.data.objects.new('Face [Back]', me_cube_073)
ob_face__bottom = bpy.data.objects.new('Face [Bottom]', me_cube_074)
ob_lid = bpy.data.objects.new('Lid', me_cube)
ob_lid_support = bpy.data.objects.new('Lid Support', me_cube_075)
ob_lid_support_brace = bpy.data.objects.new('Lid Support Brace', me_cube_076)
ob_camera = bpy.data.objects.new('Camera', cam_camera)
ob_light = bpy.data.objects.new('Light', light_light)

# ---- transforms, parenting, visibility, modifiers, constraints
ob_stile__left_front.location = (0.4254, 0.01913, 0.2385)
ob_stile__left_front.scale = (0.01905, 0.01905, 0.4826)
ob_stile__left_front.lineart.crease_threshold = 0.0
_m = ob_stile__left_front.modifiers.new('Boolean', 'BOOLEAN')
_m.object = ob_rail__left
_m.solver = 'FAST'
_m = ob_stile__left_front.modifiers.new('Boolean.001', 'BOOLEAN')
_m.object = ob_face__left
_m.solver = 'FAST'
_m = ob_stile__left_front.modifiers.new('Boolean.002', 'BOOLEAN')
_m.object = ob_face__front
_m.solver = 'FAST'
ob_stile__right_front.location = (0.4254, 1.302, 0.2385)
ob_stile__right_front.rotation_euler = (0.0, 0.0, 3.142)
ob_stile__right_front.scale = (0.01905, 0.01905, 0.4826)
ob_stile__right_front.lineart.crease_threshold = 0.0
_m = ob_stile__right_front.modifiers.new('Boolean', 'BOOLEAN')
_m.object = ob_rail__right
_m.solver = 'FAST'
_m = ob_stile__right_front.modifiers.new('Boolean.001', 'BOOLEAN')
_m.object = ob_face__right
_m.solver = 'FAST'
_m = ob_stile__right_front.modifiers.new('Boolean.002', 'BOOLEAN')
_m.object = ob_face__front
_m.solver = 'FAST'
ob_rail__front.location = (0.4254, 0.6604, 0.01905)
ob_rail__front.scale = (0.01905, 1.038, 0.0254)
ob_rail__front.lineart.crease_threshold = 0.0
ob_stile__left_back.location = (0.01905, 0.01913, 0.2385)
ob_stile__left_back.scale = (0.01905, 0.01905, 0.4826)
ob_stile__left_back.lineart.crease_threshold = 0.0
_m = ob_stile__left_back.modifiers.new('Boolean', 'BOOLEAN')
_m.object = ob_rail__left
_m.solver = 'FAST'
_m = ob_stile__left_back.modifiers.new('Boolean.001', 'BOOLEAN')
_m.object = ob_face__left
_m.solver = 'FAST'
_m = ob_stile__left_back.modifiers.new('Boolean.002', 'BOOLEAN')
_m.object = ob_face__back
_m.solver = 'FAST'
ob_stile__right_back.location = (0.01905, 1.302, 0.2385)
ob_stile__right_back.rotation_euler = (0.0, 0.0, 3.142)
ob_stile__right_back.scale = (0.01905, 0.01905, 0.4826)
ob_stile__right_back.lineart.crease_threshold = 0.0
_m = ob_stile__right_back.modifiers.new('Boolean', 'BOOLEAN')
_m.object = ob_rail__right
_m.solver = 'FAST'
_m = ob_stile__right_back.modifiers.new('Boolean.001', 'BOOLEAN')
_m.object = ob_face__right
_m.solver = 'FAST'
_m = ob_stile__right_back.modifiers.new('Boolean.002', 'BOOLEAN')
_m.object = ob_face__back
_m.solver = 'FAST'
ob_rail__back.location = (0.01905, 0.6604, 0.01905)
ob_rail__back.scale = (0.01905, 1.038, 0.0254)
ob_rail__back.lineart.crease_threshold = 0.0
ob_rail__left.location = (0.2223, 0.01905, 0.4191)
ob_rail__left.scale = (0.1969, 0.01905, 0.0381)
ob_rail__left.lineart.crease_threshold = 0.0
ob_rail__right.location = (0.2223, 1.302, 0.4191)
ob_rail__right.scale = (0.1969, 0.01905, 0.0381)
ob_rail__right.lineart.crease_threshold = 0.0
ob_face__left.location = (0.2223, 0.02857, 0.2318)
ob_face__left.rotation_euler = (0.0, -0.0, 1.571)
ob_face__left.scale = (0.009525, 0.9874, 0.1905)
ob_face__left.lineart.crease_threshold = 0.0
ob_face__front.location = (0.4255, 0.6604, 0.2254)
ob_face__front.scale = (0.009524, 0.9874, 0.1905)
ob_face__front.lineart.crease_threshold = 0.0
ob_face__right.location = (0.2223, 1.292, 0.2318)
ob_face__right.rotation_euler = (0.0, -0.0, 1.571)
ob_face__right.scale = (0.009525, 0.9874, 0.1905)
ob_face__right.lineart.crease_threshold = 0.0
ob_face__back.location = (0.01905, 0.6604, 0.2429)
ob_face__back.scale = (0.009525, 0.9874, 0.1905)
ob_face__back.lineart.crease_threshold = 0.0
ob_face__bottom.location = (0.2222, 0.6604, 0.08587)
ob_face__bottom.rotation_euler = (-0.0, 1.571, 0.0)
ob_face__bottom.scale = (0.009525, 0.9874, 0.1905)
ob_face__bottom.lineart.crease_threshold = 0.0
ob_lid.location = (0.2222, 0.6604, 0.4223)
ob_lid.scale = (0.6979, 2.031, 0.03125)
ob_lid.lineart.crease_threshold = 0.0
ob_lid_support.location = (0.3969, 0.6604, 0.3731)
ob_lid_support.scale = (0.009524, 0.9874, 0.02832)
ob_lid_support.lineart.crease_threshold = 0.0
ob_lid_support_brace.location = (0.4112, 0.6604, 0.3492)
ob_lid_support_brace.scale = (0.004762, 0.9874, 0.01192)
ob_lid_support_brace.lineart.crease_threshold = 0.0
ob_camera.location = (2.475, -1.509, 1.601)
ob_camera.rotation_euler = (1.109, -0.0, 0.8149)
ob_camera.lock_rotations_4d = False
ob_camera.empty_display_type = 'ARROWS'
ob_camera.color = (0.0, 0.0, 0.0, 0.0)
ob_camera.hide_viewport = True
ob_camera.display_type = 'WIRE'
ob_camera.lineart.crease_threshold = 0.0
ob_light.location = (5.294, 4.063, 6.375)
ob_light.rotation_euler = (0.6503, 0.05522, 1.866)
ob_light.lock_rotations_4d = False
ob_light.empty_display_type = 'ARROWS'
ob_light.color = (0.0, 0.0, 0.0, 0.0)
ob_light.hide_viewport = True
ob_light.lineart.crease_threshold = 0.0

# ---- collection membership
scene.collection.objects.link(ob_stile__left_front)
scene.collection.objects.link(ob_stile__right_front)
scene.collection.objects.link(ob_rail__front)
scene.collection.objects.link(ob_stile__left_back)
scene.collection.objects.link(ob_stile__right_back)
scene.collection.objects.link(ob_rail__back)
scene.collection.objects.link(ob_rail__left)
scene.collection.objects.link(ob_rail__right)
scene.collection.objects.link(ob_face__left)
scene.collection.objects.link(ob_face__front)
scene.collection.objects.link(ob_face__right)
scene.collection.objects.link(ob_face__back)
scene.collection.objects.link(ob_face__bottom)
scene.collection.objects.link(ob_lid)
scene.collection.objects.link(ob_lid_support)
scene.collection.objects.link(ob_lid_support_brace)
col_other.objects.link(ob_camera)
col_other.objects.link(ob_light)

# ---- scene / render settings (as saved in the file)
scene.camera = ob_camera
scene.frame_start = 1; scene.frame_end = 250; scene.frame_set(1)
scene.render.engine = 'BLENDER_EEVEE_NEXT'
scene.render.motion_blur_shutter = 1.0
scene.cycles.use_denoising = False
scene.cycles.samples = 128
scene.cycles.sampling_pattern = 'TABULATED_SOBOL'
scene.cycles.use_adaptive_sampling = False
scene.cycles.use_light_tree = False
scene.view_settings.view_transform = 'Filmic'
bpy.context.view_layer.update()
